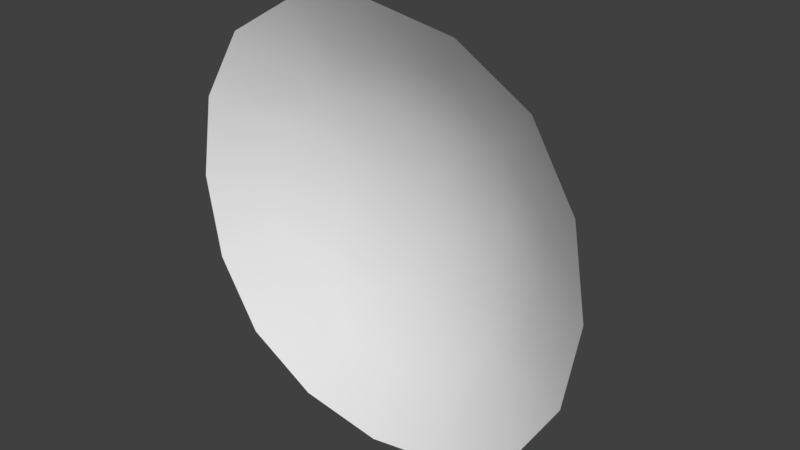# Source: bush01.blend  (saved by Blender 2.79.0; exported with 4.5.12 LTS)
import bpy
from mathutils import Matrix  # noqa: F401  (used for matrix-valued properties, if any)

bpy.ops.wm.read_factory_settings(use_empty=True)
scene = bpy.context.scene
scene.name = 'Scene'

# ---- collections
col_collection_1 = bpy.data.collections.new('Collection 1'); scene.collection.children.link(col_collection_1)

# ---- materials (node trees are filled in below, after node groups)
mat_bush01 = bpy.data.materials.new('Bush01')
mat_bush01.alpha_threshold = 0.0
mat_bush01.use_transparent_shadow = False
mat_bush01.roughness = 0.5

# ---- material node trees

# ---- world
world_world = bpy.data.worlds.new('World'); scene.world = world_world
world_world.color = (0.05088, 0.05088, 0.05088)
world_world.use_sun_shadow = False
world_world.sun_shadow_jitter_overblur = 0.0
world_world.cycles.sampling_method = 'MANUAL'

# ---- meshes
me_brush01 = bpy.data.meshes.new('brush01')
me_brush01.from_pydata([(-2.733, 0.9295, 0.03722), (-2.594, 0.9131, 1.052), (-1.731, 1.387, -0.3088), (-2.601, 0.9085, -0.9829), (-1.717, 1.35, 0.6893), (-0.2178, 0.9295, -2.479), (-1.232, 0.9131, -2.34), (0.1282, 1.387, -1.477), (0.8023, 0.9085, -2.346), (-0.8699, 1.35, -1.463), (2.298, 0.9295, 0.03637), (2.16, 0.9131, -0.978), (1.296, 1.387, 0.3824), (2.166, 0.9085, 1.056), (1.282, 1.35, -0.6157), (-0.217, 0.9295, 2.552), (0.7975, 0.9131, 2.414), (-0.563, 1.387, 1.55), (-1.237, 0.9085, 2.42), (0.4352, 1.35, 1.536), (-0.2174, 1.601, 0.0368), (-0.5177, 1.555, -0.6822), (-0.9364, 1.555, 0.3371), (0.08289, 1.555, 0.7558), (0.5016, 1.555, -0.2635), (-3.448, 0.32, -1.348), (-3.679, 0.32, 0.0368), (-3.448, 0.32, 1.421), (-1.802, 1.14, 1.611), (1.167, 0.32, -3.194), (-0.2174, 0.32, -3.425), (-1.602, 0.32, -3.194), (3.013, 0.32, 1.421), (3.244, 0.32, 0.0368), (3.013, 0.32, -1.348), (-1.602, 0.32, 3.268), (-0.2174, 0.32, 3.498), (1.167, 0.32, 3.268), (-2.756, 0.32, 2.575), (-2.756, 0.32, -2.502), (-1.791, 1.14, -1.548), (2.321, 0.32, 2.575), (1.357, 1.14, 1.622), (2.321, 0.32, -2.502), (1.368, 1.14, -1.537)], [], [(1, 28, 4), (0, 2, 3), (6, 40, 9), (5, 7, 8), (11, 44, 14), (10, 12, 13), (16, 42, 19), (15, 17, 18), (20, 24, 21), (20, 21, 22), (20, 22, 23), (20, 23, 24), (28, 1, 27, 38), (4, 2, 0, 1), (26, 0, 3, 25), (1, 0, 26, 27), (3, 2, 40), (25, 3, 40, 39), (6, 5, 30, 31), (40, 6, 31, 39), (9, 7, 5, 6), (30, 5, 8, 29), (8, 7, 44), (29, 8, 44, 43), (11, 10, 33, 34), (44, 11, 34, 43), (14, 12, 10, 11), (33, 10, 13, 32), (13, 12, 42), (32, 13, 42, 41), (16, 15, 36, 37), (42, 16, 37, 41), (19, 17, 15, 16), (36, 15, 18, 35), (18, 17, 28), (35, 18, 28, 38), (44, 7, 24, 14), (21, 24, 7), (24, 12, 14), (40, 2, 21, 9), (22, 21, 2), (21, 7, 9), (28, 17, 22, 4), (23, 22, 17), (22, 2, 4), (42, 12, 23, 19), (24, 23, 12), (23, 17, 19)])
me_brush01.polygons.foreach_set('use_smooth', [True] * 48)
_uv = me_brush01.uv_layers.new(name='UVMap')
_uv.uv.foreach_set('vector', [0.1194, 0.3362, 0.2429, 0.2429, 0.2434, 0.3757, 0.09515, 0.5, 0.2387, 0.5635, 0.1187, 0.6641, 0.3362, 0.8806, 0.2429, 0.7571, 0.3757, 0.7566, 0.5, 0.9048, 0.5635, 0.7613, 0.6641, 0.8813, 0.8806, 0.6638, 0.7571, 0.7571, 0.7566, 0.6243, 0.9048, 0.5, 0.7613, 0.4365, 0.8813, 0.3359, 0.6638, 0.1194, 0.7571, 0.2429, 0.6243, 0.2434, 0.5, 0.09515, 0.4365, 0.2387, 0.3359, 0.1187, 0.5, 0.5, 0.6218, 0.554, 0.446, 0.6218, 0.5, 0.5, 0.446, 0.6218, 0.3782, 0.446, 0.5, 0.5, 0.3782, 0.446, 0.554, 0.3782, 0.5, 0.5, 0.554, 0.3782, 0.6218, 0.554, 0.2429, 0.2429, 0.1194, 0.3362, 0.03333, 0.3, 0.07493, 0.09985, 0.2434, 0.3757, 0.2387, 0.5635, 0.09515, 0.5, 0.1194, 0.3362, 0.0, 0.5, 0.09515, 0.5, 0.1187, 0.6641, 0.03333, 0.7, 0.1194, 0.3362, 0.09515, 0.5, 0.0, 0.5, 0.03333, 0.3, 0.1187, 0.6641, 0.2387, 0.5635, 0.2429, 0.7571, 0.03333, 0.7, 0.1187, 0.6641, 0.2429, 0.7571, 0.1333, 0.8667, 0.3362, 0.8806, 0.5, 0.9048, 0.5, 1.0, 0.3, 0.9667, 0.2429, 0.7571, 0.3362, 0.8806, 0.3, 0.9667, 0.1333, 0.8667, 0.3757, 0.7566, 0.5635, 0.7613, 0.5, 0.9048, 0.3362, 0.8806, 0.5, 1.0, 0.5, 0.9048, 0.6641, 0.8813, 0.7, 0.9667, 0.6641, 0.8813, 0.5635, 0.7613, 0.7571, 0.7571, 0.7, 0.9667, 0.6641, 0.8813, 0.7571, 0.7571, 0.9073, 0.8552, 0.8806, 0.6638, 0.9048, 0.5, 1.0, 0.5, 0.9667, 0.7, 0.7571, 0.7571, 0.8806, 0.6638, 0.9667, 0.7, 0.9073, 0.8552, 0.7566, 0.6243, 0.7613, 0.4365, 0.9048, 0.5, 0.8806, 0.6638, 1.0, 0.5, 0.9048, 0.5, 0.8813, 0.3359, 0.9667, 0.3, 0.8813, 0.3359, 0.7613, 0.4365, 0.7571, 0.2429, 0.9667, 0.3, 0.8813, 0.3359, 0.7571, 0.2429, 0.8667, 0.1333, 0.6638, 0.1194, 0.5, 0.09515, 0.5, 0.0, 0.7, 0.03333, 0.7571, 0.2429, 0.6638, 0.1194, 0.7, 0.03333, 0.8667, 0.1333, 0.6243, 0.2434, 0.4365, 0.2387, 0.5, 0.09515, 0.6638, 0.1194, 0.5, 0.0, 0.5, 0.09515, 0.3359, 0.1187, 0.3, 0.03333, 0.3359, 0.1187, 0.4365, 0.2387, 0.2429, 0.2429, 0.3, 0.03333, 0.3359, 0.1187, 0.2429, 0.2429, 0.07493, 0.09985, 0.7571, 0.7571, 0.5635, 0.7613, 0.6218, 0.554, 0.7566, 0.6243, 0.446, 0.6218, 0.6218, 0.554, 0.5635, 0.7613, 0.6218, 0.554, 0.7613, 0.4365, 0.7566, 0.6243, 0.2429, 0.7571, 0.2387, 0.5635, 0.446, 0.6218, 0.3757, 0.7566, 0.3782, 0.446, 0.446, 0.6218, 0.2387, 0.5635, 0.446, 0.6218, 0.5635, 0.7613, 0.3757, 0.7566, 0.2429, 0.2429, 0.4365, 0.2387, 0.3782, 0.446, 0.2434, 0.3757, 0.554, 0.3782, 0.3782, 0.446, 0.4365, 0.2387, 0.3782, 0.446, 0.2387, 0.5635, 0.2434, 0.3757, 0.7571, 0.2429, 0.7613, 0.4365, 0.554, 0.3782, 0.6243, 0.2434, 0.6218, 0.554, 0.554, 0.3782, 0.7613, 0.4365, 0.554, 0.3782, 0.4365, 0.2387, 0.6243, 0.2434])
me_brush01.materials.append(mat_bush01)
me_brush01.use_remesh_preserve_volume = False
me_brush01.use_remesh_preserve_attributes = False
me_brush01.use_mirror_vertex_groups = False
me_brush01.update()

# ---- objects
ob_brush01 = bpy.data.objects.new('brush01', me_brush01)

# ---- transforms, parenting, visibility, modifiers, constraints
ob_brush01.location = (0.0, 0.0, 0.0)
ob_brush01.scale = (0.334, 0.334, 0.334)
ob_brush01.lineart.crease_threshold = 0.0

# ---- collection membership
col_collection_1.objects.link(ob_brush01)

# ---- scene / render settings (as saved in the file)
scene.frame_start = 1; scene.frame_end = 250; scene.frame_set(1)
scene.render.engine = 'BLENDER_EEVEE_NEXT'
scene.render.resolution_percentage = 50
scene.render.dither_intensity = 0.0
scene.cycles.use_denoising = False
scene.cycles.samples = 128
scene.cycles.sampling_pattern = 'TABULATED_SOBOL'
scene.cycles.use_adaptive_sampling = False
scene.cycles.use_light_tree = False
scene.cycles.blur_glossy = 0.0
scene.cycles.sample_clamp_indirect = 0.0
scene.view_settings.view_transform = 'Standard'
bpy.context.view_layer.update()

# ---- added for rendering (the .blend has no active camera and no usable light): camera, sun
cam_auto = bpy.data.cameras.new('AutoCamera')
cam_auto.lens = 50.0
cam_auto.sensor_width = 36.0
cam_auto.clip_end = 1000.0
ob_auto_camera = bpy.data.objects.new('AutoCamera', cam_auto)
scene.collection.objects.link(ob_auto_camera)
ob_auto_camera.location = (2.97879, -3.34087, 2.4534)
ob_auto_camera.rotation_euler = (1.09748, -7.21219e-08, 0.694738)
scene.camera = ob_auto_camera
light_auto_sun = bpy.data.lights.new('AutoSun', 'SUN')
light_auto_sun.energy = 3.0
light_auto_sun.angle = 0.0523599
ob_auto_sun = bpy.data.objects.new('AutoSun', light_auto_sun)
scene.collection.objects.link(ob_auto_sun)
ob_auto_sun.rotation_euler = (0.872665, 0.174533, 0.523599)
bpy.context.view_layer.update()
